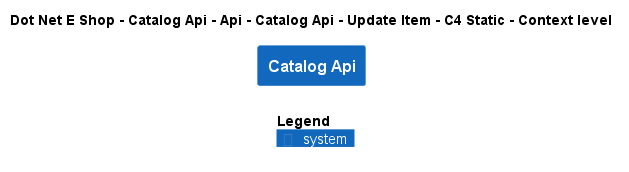

The diagram above was rendered by PlantUML. Its source (embedded in the PNG):
@startuml
!include ..\..\..\..\..\..\..\..\..\.c4s\C4_Context.puml

AddElementTag("c4interflow:lifecycle:new", $bgColor=green, $fontColor=#ffffff, $borderColor=green, $shadowing="False")
AddElementTag("c4interflow:lifecycle:changed", $bgColor=orange, $fontColor=#ffffff, $borderColor=orange, $shadowing="False")
AddElementTag("c4interflow:lifecycle:removed", $bgColor=red, $fontColor=#ffffff, $borderColor=red, $shadowing="False")

AddRelTag("c4interflow:lifecycle:new", $textColor=green, $lineColor=green)
AddRelTag("c4interflow:lifecycle:changed", $textColor=orange, $lineColor=orange)
AddRelTag("c4interflow:lifecycle:removed", $textColor=red, $lineColor=red)

SHOW_PERSON_PORTRAIT()
LAYOUT_TOP_DOWN()

skinparam linetype polyline

title Dot Net E Shop - Catalog Api - Api - Catalog Api - Update Item - C4 Static - Context level

System(DotNetEShop.SoftwareSystems.CatalogApi, "Catalog Api", "")



SHOW_LEGEND()
@enduml